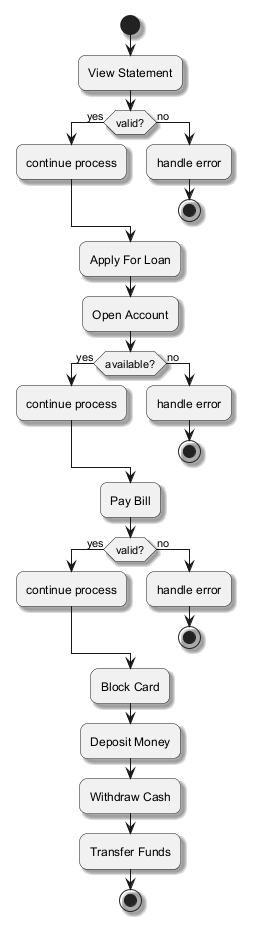

The diagram above was rendered by PlantUML. Its source (embedded in the PNG):
@startuml
skinparam backgroundColor #FFFFFF
skinparam roundCorner 15
skinparam shadowing true
start
:View Statement;
if (valid?) then (yes)
:continue process;
else (no)
:handle error;
stop
endif
:Apply For Loan;
:Open Account;
if (available?) then (yes)
:continue process;
else (no)
:handle error;
stop
endif
:Pay Bill;
if (valid?) then (yes)
:continue process;
else (no)
:handle error;
stop
endif
:Block Card;
:Deposit Money;
:Withdraw Cash;
:Transfer Funds;
stop
@enduml